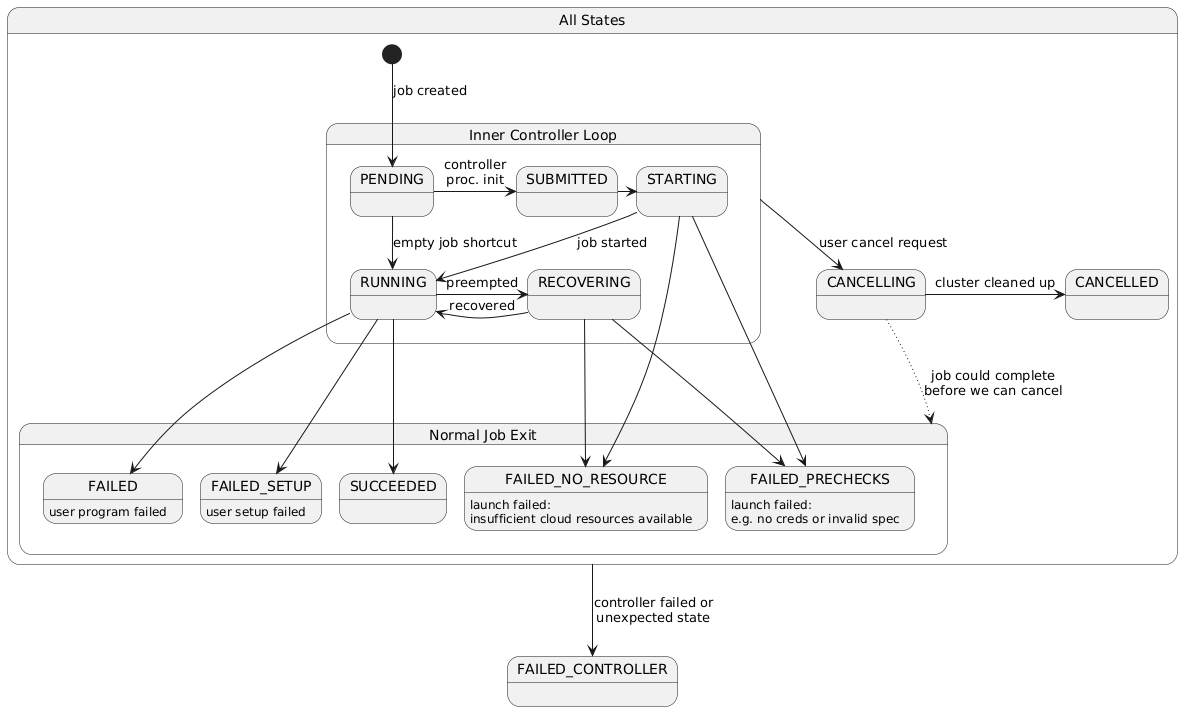

The diagram above was rendered by PlantUML. Its source (embedded in the PNG):
@startuml
state "All States" as AllStates {
    state "Inner Controller Loop" as InnerLoop {
        PENDING -> SUBMITTED : controller\nproc. init
        SUBMITTED -> STARTING
        STARTING --> RUNNING : job started
        PENDING --> RUNNING : empty job shortcut
        RUNNING -> RECOVERING : preempted
        RECOVERING -left> RUNNING : recovered
    }

    [*] --> PENDING: job created

    state "Normal Job Exit" as Terminal {
        state FAILED_NO_RESOURCE : launch failed:\ninsufficient cloud resources available
        state FAILED_PRECHECKS : launch failed:\ne.g. no creds or invalid spec
        state SUCCEEDED
        state FAILED : user program failed
        state FAILED_SETUP : user setup failed
        STARTING --> FAILED_NO_RESOURCE
        RECOVERING --> FAILED_NO_RESOURCE
        STARTING --> FAILED_PRECHECKS
        RECOVERING --> FAILED_PRECHECKS
        RUNNING --> SUCCEEDED
        RUNNING --> FAILED
        RUNNING --> FAILED_SETUP
    }

    InnerLoop --> CANCELLING : user cancel request
    CANCELLING -> CANCELLED : cluster cleaned up
    CANCELLING -[dotted]-> Terminal: job could complete\nbefore we can cancel
}

AllStates --> FAILED_CONTROLLER : controller failed or\nunexpected state
@enduml